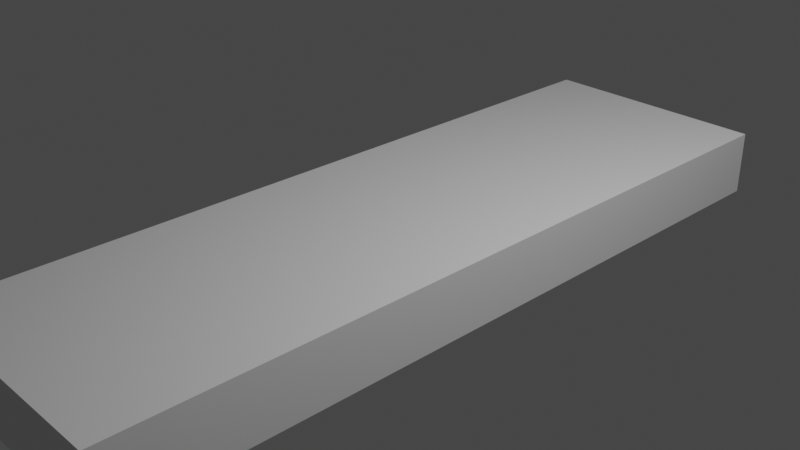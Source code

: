 # Source: couch.blend  (saved by Blender 2.82.7; exported with 4.5.12 LTS)
import bpy
from mathutils import Matrix  # noqa: F401  (used for matrix-valued properties, if any)

bpy.ops.wm.read_factory_settings(use_empty=True)
scene = bpy.context.scene
scene.name = 'Scene'

# ---- collections
col_collection = bpy.data.collections.new('Collection'); scene.collection.children.link(col_collection)

# ---- materials (node trees are filled in below, after node groups)
mat_material = bpy.data.materials.new('Material')
mat_material.alpha_threshold = 0.0
mat_material.use_transparent_shadow = False
mat_material.line_color = (0.0, 0.0, 0.0, 1.0)

# ---- material node trees
mat_material.use_nodes = True; mat_material.node_tree.nodes.clear()
_N = mat_material.node_tree.nodes; _L = mat_material.node_tree.links
n0 = _N.new('ShaderNodeOutputMaterial'); n0.name = 'Material Output'; n0.location = (300, 300)
n1 = _N.new('ShaderNodeBsdfPrincipled'); n1.name = 'Principled BSDF'; n1.location = (10, 300)
n1.distribution = 'GGX'
n1.subsurface_method = 'BURLEY'
n1.inputs[2].default_value = 0.4
n1.inputs[3].default_value = 1.45
n1.inputs[27].default_value = (0.0, 0.0, 0.0, 1.0)
n1.inputs[28].default_value = 1.0
_L.new(n1.outputs[0], n0.inputs[0])
n0.is_active_output = True

# ---- world
world_world = bpy.data.worlds.new('World'); scene.world = world_world
world_world.use_nodes = True; world_world.node_tree.nodes.clear()
_N = world_world.node_tree.nodes; _L = world_world.node_tree.links
n0 = _N.new('ShaderNodeOutputWorld'); n0.name = 'World Output'; n0.location = (300, 300)
n1 = _N.new('ShaderNodeBackground'); n1.name = 'Background'; n1.location = (10, 300)
n1.inputs[0].default_value = (0.05088, 0.05088, 0.05088, 1.0)
_L.new(n1.outputs[0], n0.inputs[0])
n0.is_active_output = True
world_world.color = (0.05088, 0.05088, 0.05088)
world_world.use_sun_shadow = False
world_world.sun_shadow_jitter_overblur = 0.0

# ---- cameras
cam_camera = bpy.data.cameras.new('Camera')
cam_camera.clip_end = 100.0
cam_camera.ortho_scale = 7.314

# ---- lights
light_light = bpy.data.lights.new('Light', 'POINT')
light_light.transmission_factor = 0.0
light_light.energy = 1000.0
light_light.shadow_soft_size = 0.1
light_light.shadow_maximum_resolution = 0.006
light_light.use_absolute_resolution = True

# ---- meshes
me_cube = bpy.data.meshes.new('Cube')
me_cube.from_pydata([(1.0, 1.0, 1.0), (1.0, 1.0, -1.0), (1.0, -1.0, 1.0), (1.0, -1.0, -1.0), (-1.0, 1.0, 1.0), (-1.0, 1.0, -1.0), (-1.0, -1.0, 1.0), (-1.0, -1.0, -1.0)], [], [(0, 4, 6, 2), (3, 2, 6, 7), (7, 6, 4, 5), (5, 1, 3, 7), (1, 0, 2, 3), (5, 4, 0, 1)])
_uv = me_cube.uv_layers.new(name='UVMap')
_uv.uv.foreach_set('vector', [0.625, 0.5, 0.875, 0.5, 0.875, 0.75, 0.625, 0.75, 0.375, 0.75, 0.625, 0.75, 0.625, 1.0, 0.375, 1.0, 0.375, 0.0, 0.625, 0.0, 0.625, 0.25, 0.375, 0.25, 0.125, 0.5, 0.375, 0.5, 0.375, 0.75, 0.125, 0.75, 0.375, 0.5, 0.625, 0.5, 0.625, 0.75, 0.375, 0.75, 0.375, 0.25, 0.625, 0.25, 0.625, 0.5, 0.375, 0.5])
me_cube.materials.append(mat_material)
me_cube.use_remesh_preserve_volume = False
me_cube.use_remesh_preserve_attributes = False
me_cube.use_mirror_vertex_groups = False
me_cube.update()

# ---- objects
ob_cube = bpy.data.objects.new('Cube', me_cube)
ob_light = bpy.data.objects.new('Light', light_light)
ob_camera = bpy.data.objects.new('Camera', cam_camera)

# ---- transforms, parenting, visibility, modifiers, constraints
ob_cube.location = (0.0, 0.0, -0.2355)
ob_cube.scale = (1.332, 4.295, 0.3635)
ob_cube.lock_rotations_4d = False
ob_cube.empty_display_type = 'ARROWS'
ob_cube.lineart.crease_threshold = 0.0
ob_light.location = (4.076, 1.005, 5.904)
ob_light.rotation_euler = (0.6503, 0.05522, 1.866)
ob_light.lock_rotations_4d = False
ob_light.empty_display_type = 'ARROWS'
ob_light.color = (0.0, 0.0, 0.0, 0.0)
ob_light.lineart.crease_threshold = 0.0
ob_camera.location = (7.359, -6.926, 4.958)
ob_camera.rotation_euler = (1.109, 0.0, 0.8149)
ob_camera.lock_rotations_4d = False
ob_camera.empty_display_type = 'ARROWS'
ob_camera.color = (0.0, 0.0, 0.0, 0.0)
ob_camera.display_type = 'WIRE'
ob_camera.lineart.crease_threshold = 0.0

# ---- collection membership
col_collection.objects.link(ob_cube)
col_collection.objects.link(ob_light)
col_collection.objects.link(ob_camera)

# ---- scene / render settings (as saved in the file)
scene.camera = ob_camera
scene.frame_start = 1; scene.frame_end = 250; scene.frame_set(1)
scene.render.engine = 'BLENDER_EEVEE_NEXT'
scene.cycles.use_denoising = False
scene.cycles.samples = 128
scene.cycles.sampling_pattern = 'TABULATED_SOBOL'
scene.cycles.use_adaptive_sampling = False
scene.cycles.use_light_tree = False
scene.view_settings.view_transform = 'Filmic'
bpy.context.view_layer.update()
